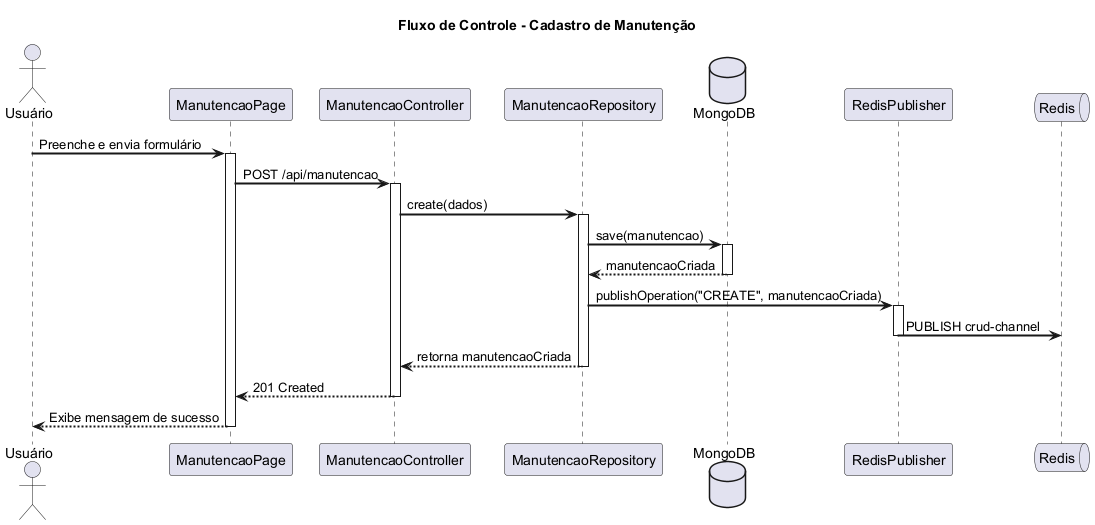

The diagram above was rendered by PlantUML. Its source (embedded in the PNG):
@startuml Fluxo de Cadastro de Manutenção

title "Fluxo de Controle - Cadastro de Manutenção"

actor "Usuário" as usr
participant "ManutencaoPage" as page
participant "ManutencaoController" as controller
participant "ManutencaoRepository" as repository
database "MongoDB" as db
participant "RedisPublisher" as publisher
queue "Redis" as redis

skinparam sequenceArrowThickness 2
skinparam roundcorner 10

usr -> page: Preenche e envia formulário
activate page

page -> controller: POST /api/manutencao
activate controller

controller -> repository: create(dados)
activate repository

repository -> db: save(manutencao)
activate db
db --> repository: manutencaoCriada
deactivate db

repository -> publisher: publishOperation("CREATE", manutencaoCriada)
activate publisher
publisher -> redis: PUBLISH crud-channel
deactivate publisher

repository --> controller: retorna manutencaoCriada
deactivate repository

controller --> page: 201 Created
deactivate controller

page --> usr: Exibe mensagem de sucesso
deactivate page

@enduml